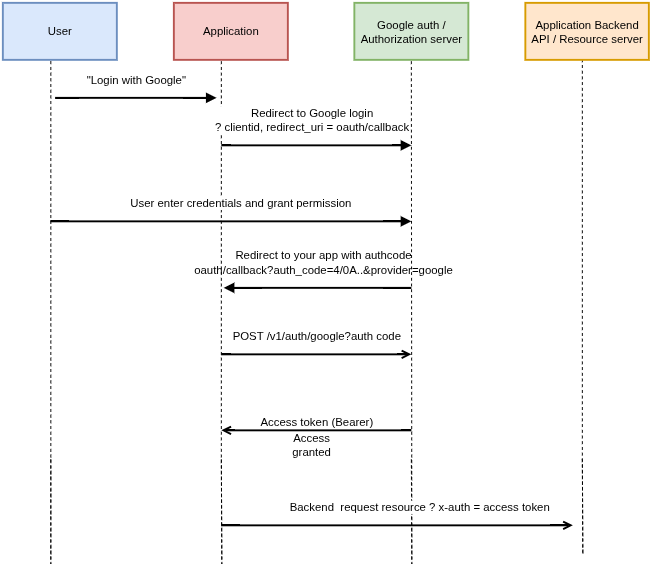

The diagram above was exported from draw.io. Its source (the exported page's mxGraphModel, read from the mxfile embedded in the PNG):
<mxGraphModel dx="1414" dy="793" grid="1" gridSize="10" guides="1" tooltips="1" connect="1" arrows="1" fold="1" page="1" pageScale="1" pageWidth="850" pageHeight="1100" math="0" shadow="0">
  <root>
    <mxCell id="0" />
    <mxCell id="1" parent="0" />
    <mxCell id="aM9ryv3xv72pqoxQDRHE-7" edge="1" parent="1" style="html=1;verticalAlign=bottom;endArrow=block;edgeStyle=elbowEdgeStyle;elbow=vertical;curved=0;rounded=0;strokeWidth=2;fontStyle=0" value="&lt;span style=&quot;font-family: &amp;quot;Anthropic Sans&amp;quot;, -apple-system, BlinkMacSystemFont, &amp;quot;Segoe UI&amp;quot;, sans-serif; font-size: 12px; text-align: start;&quot;&gt;&quot;Login with Google&quot;&lt;/span&gt;">
      <mxGeometry relative="1" y="10" as="geometry">
        <mxPoint as="offset" />
        <Array as="points">
          <mxPoint x="210" y="210" />
        </Array>
        <mxPoint x="125" y="210" as="sourcePoint" />
        <mxPoint x="295" y="210" as="targetPoint" />
      </mxGeometry>
    </mxCell>
    <mxCell id="aM9ryv3xv72pqoxQDRHE-8" edge="1" parent="1" style="html=1;verticalAlign=bottom;endArrow=open;edgeStyle=elbowEdgeStyle;elbow=vertical;curved=0;rounded=0;strokeWidth=2;fontStyle=0" value="&lt;font style=&quot;font-size: 12px;&quot;&gt;Access token (Bearer)&lt;/font&gt;">
      <mxGeometry relative="1" as="geometry">
        <mxPoint as="offset" />
        <Array as="points">
          <mxPoint x="405" y="560" />
        </Array>
        <mxPoint x="500" y="560" as="sourcePoint" />
        <mxPoint x="300" y="560" as="targetPoint" />
      </mxGeometry>
    </mxCell>
    <mxCell id="aM9ryv3xv72pqoxQDRHE-9" edge="1" parent="1" style="html=1;verticalAlign=bottom;endArrow=block;edgeStyle=elbowEdgeStyle;elbow=vertical;curved=0;rounded=0;strokeWidth=2;fontStyle=0" value="&lt;span style=&quot;font-family: &amp;quot;Anthropic Sans&amp;quot;, -apple-system, BlinkMacSystemFont, &amp;quot;Segoe UI&amp;quot;, sans-serif; text-align: start;&quot;&gt;&lt;font style=&quot;font-size: 12px;&quot;&gt;Redirect to your app with authcode&lt;/font&gt;&lt;/span&gt;&lt;div&gt;&lt;font style=&quot;font-size: 12px;&quot;&gt;oauth/callback?auth_code=4/0A..&amp;amp;provider=google&lt;/font&gt;&lt;span style=&quot;font-family: &amp;quot;Anthropic Sans&amp;quot;, -apple-system, BlinkMacSystemFont, &amp;quot;Segoe UI&amp;quot;, sans-serif; font-size: 12px; text-align: start;&quot;&gt;&lt;/span&gt;&lt;/div&gt;">
      <mxGeometry relative="1" x="-0.0595" y="-10" as="geometry">
        <mxPoint as="offset" />
        <Array as="points">
          <mxPoint x="392.5" y="410" />
        </Array>
        <mxPoint x="500" y="410" as="sourcePoint" />
        <mxPoint x="302.5" y="410" as="targetPoint" />
      </mxGeometry>
    </mxCell>
    <mxCell id="dzeV-31L16rvApDiHd8D-24" edge="1" parent="1" style="html=1;verticalAlign=bottom;endArrow=open;edgeStyle=elbowEdgeStyle;elbow=horizontal;curved=0;rounded=0;strokeWidth=2;fontStyle=0" value="&lt;span style=&quot;font-family: &amp;quot;Anthropic Sans&amp;quot;, -apple-system, BlinkMacSystemFont, &amp;quot;Segoe UI&amp;quot;, sans-serif; font-size: 12px; text-align: start;&quot;&gt;POST /v1/auth/google?auth code&lt;/span&gt;">
      <mxGeometry relative="1" y="10" as="geometry">
        <mxPoint as="offset" />
        <Array as="points" />
        <mxPoint x="300" y="480" as="sourcePoint" />
        <mxPoint x="500" y="480" as="targetPoint" />
      </mxGeometry>
    </mxCell>
    <mxCell id="dzeV-31L16rvApDiHd8D-34" edge="1" parent="1" style="endArrow=none;html=1;rounded=0;strokeWidth=1;dashed=1;" value="">
      <mxGeometry height="50" relative="1" width="50" as="geometry">
        <Array as="points">
          <mxPoint x="300" y="700" />
          <mxPoint x="299.5" y="590" />
        </Array>
        <mxPoint x="299.5" y="590" as="sourcePoint" />
        <mxPoint x="299.5" y="170" as="targetPoint" />
      </mxGeometry>
    </mxCell>
    <mxCell id="dzeV-31L16rvApDiHd8D-30" edge="1" parent="1" style="endArrow=none;html=1;rounded=0;strokeWidth=2;" value="">
      <mxGeometry height="50" relative="1" width="50" as="geometry">
        <mxPoint x="120" y="170" as="sourcePoint" />
        <mxPoint x="120" y="170" as="targetPoint" />
      </mxGeometry>
    </mxCell>
    <mxCell id="dzeV-31L16rvApDiHd8D-33" edge="1" parent="1" style="endArrow=none;html=1;rounded=0;strokeWidth=1;dashed=1;" value="">
      <mxGeometry height="50" relative="1" width="50" as="geometry">
        <Array as="points">
          <mxPoint x="120" y="700" />
          <mxPoint x="120" y="590" />
        </Array>
        <mxPoint x="120" y="590" as="sourcePoint" />
        <mxPoint x="120" y="170" as="targetPoint" />
      </mxGeometry>
    </mxCell>
    <mxCell id="dzeV-31L16rvApDiHd8D-35" edge="1" parent="1" style="endArrow=none;html=1;rounded=0;strokeWidth=1;dashed=1;" value="">
      <mxGeometry height="50" relative="1" width="50" as="geometry">
        <Array as="points">
          <mxPoint x="500" y="700" />
        </Array>
        <mxPoint x="499.5" y="590" as="sourcePoint" />
        <mxPoint x="499.5" y="170" as="targetPoint" />
      </mxGeometry>
    </mxCell>
    <mxCell id="dzeV-31L16rvApDiHd8D-36" edge="1" parent="1" style="endArrow=none;html=1;rounded=0;strokeWidth=1;dashed=1;" value="">
      <mxGeometry height="50" relative="1" width="50" as="geometry">
        <Array as="points">
          <mxPoint x="680" y="690" />
          <mxPoint x="679.5" y="590" />
        </Array>
        <mxPoint x="679.5" y="590" as="sourcePoint" />
        <mxPoint x="679.5" y="170" as="targetPoint" />
      </mxGeometry>
    </mxCell>
    <mxCell id="dzeV-31L16rvApDiHd8D-37" parent="1" style="rounded=0;whiteSpace=wrap;html=1;strokeWidth=2;fillColor=#ffe6cc;strokeColor=#d79b00;" value="Application Backend API / Resource server" vertex="1">
      <mxGeometry height="60" width="130" x="620" y="110" as="geometry" />
    </mxCell>
    <mxCell id="dzeV-31L16rvApDiHd8D-39" parent="1" style="rounded=0;whiteSpace=wrap;html=1;strokeWidth=2;fillColor=#dae8fc;strokeColor=#6c8ebf;" value="User" vertex="1">
      <mxGeometry height="60" width="120" x="70" y="110" as="geometry" />
    </mxCell>
    <mxCell id="dzeV-31L16rvApDiHd8D-40" parent="1" style="rounded=0;whiteSpace=wrap;html=1;strokeWidth=2;fillColor=#f8cecc;strokeColor=#b85450;" value="Application" vertex="1">
      <mxGeometry height="60" width="120" x="250" y="110" as="geometry" />
    </mxCell>
    <mxCell id="dzeV-31L16rvApDiHd8D-41" parent="1" style="rounded=0;whiteSpace=wrap;html=1;strokeWidth=2;fillColor=#d5e8d4;strokeColor=#82b366;" value="&lt;div&gt;Google auth /&lt;/div&gt;Authorization server" vertex="1">
      <mxGeometry height="60" width="120" x="440" y="110" as="geometry" />
    </mxCell>
    <mxCell id="dzeV-31L16rvApDiHd8D-42" edge="1" parent="1" style="html=1;verticalAlign=bottom;endArrow=block;edgeStyle=elbowEdgeStyle;elbow=vertical;curved=0;rounded=0;strokeWidth=2;fontStyle=0" value="&lt;span style=&quot;font-family: &amp;quot;Anthropic Sans&amp;quot;, -apple-system, BlinkMacSystemFont, &amp;quot;Segoe UI&amp;quot;, sans-serif; font-size: 12px; text-align: start;&quot;&gt;Redirect to Google login&lt;/span&gt;&lt;div&gt;&lt;span style=&quot;font-family: &amp;quot;Anthropic Sans&amp;quot;, -apple-system, BlinkMacSystemFont, &amp;quot;Segoe UI&amp;quot;, sans-serif; font-size: 12px; text-align: start; background-color: light-dark(#ffffff, var(--ge-dark-color, #121212)); color: light-dark(rgb(0, 0, 0), rgb(255, 255, 255));&quot;&gt;? clientid, redirect_uri = oauth/callback&lt;/span&gt;&lt;/div&gt;">
      <mxGeometry relative="1" x="-0.05" y="10" as="geometry">
        <mxPoint as="offset" />
        <Array as="points">
          <mxPoint x="395" y="260" />
        </Array>
        <mxPoint x="300" y="260" as="sourcePoint" />
        <mxPoint x="500" y="260" as="targetPoint" />
      </mxGeometry>
    </mxCell>
    <mxCell id="dzeV-31L16rvApDiHd8D-43" edge="1" parent="1" style="html=1;verticalAlign=bottom;endArrow=block;edgeStyle=elbowEdgeStyle;elbow=vertical;curved=0;rounded=0;strokeWidth=2;fontStyle=0" value="&lt;div style=&quot;text-align: start;&quot;&gt;&lt;span style=&quot;background-color: light-dark(#ffffff, var(--ge-dark-color, #121212)); color: light-dark(rgb(0, 0, 0), rgb(255, 255, 255)); font-size: 12px;&quot;&gt;&lt;font face=&quot;Anthropic Sans, -apple-system, BlinkMacSystemFont, Segoe UI, sans-serif&quot; style=&quot;&quot;&gt;User enter credentials and grant permission&lt;/font&gt;&lt;/span&gt;&lt;/div&gt;">
      <mxGeometry relative="1" x="0.0526" y="10" as="geometry">
        <mxPoint as="offset" />
        <Array as="points">
          <mxPoint x="205" y="340" />
        </Array>
        <mxPoint x="120" y="340" as="sourcePoint" />
        <mxPoint x="500" y="340" as="targetPoint" />
      </mxGeometry>
    </mxCell>
    <mxCell id="dzeV-31L16rvApDiHd8D-51" parent="1" style="text;html=1;whiteSpace=wrap;strokeColor=none;fillColor=none;align=center;verticalAlign=middle;rounded=0;fontStyle=0" value="&lt;span&gt;Access granted&lt;/span&gt;" vertex="1">
      <mxGeometry height="30" width="60" x="365" y="560" as="geometry" />
    </mxCell>
    <mxCell id="dzeV-31L16rvApDiHd8D-53" edge="1" parent="1" style="html=1;verticalAlign=bottom;endArrow=open;edgeStyle=elbowEdgeStyle;elbow=horizontal;curved=0;rounded=0;strokeWidth=2;fontStyle=0" value="&lt;div style=&quot;text-align: start;&quot;&gt;&lt;span style=&quot;font-family: &amp;quot;Anthropic Sans&amp;quot;, -apple-system, BlinkMacSystemFont, &amp;quot;Segoe UI&amp;quot;, sans-serif; font-size: 12px;&quot;&gt;Backend&amp;nbsp; request resource ? x-auth = access token&amp;nbsp;&lt;/span&gt;&lt;/div&gt;">
      <mxGeometry relative="1" x="0.1351" y="10" as="geometry">
        <mxPoint as="offset" />
        <Array as="points" />
        <mxPoint x="300" y="660" as="sourcePoint" />
        <mxPoint x="670" y="660" as="targetPoint" />
      </mxGeometry>
    </mxCell>
  </root>
</mxGraphModel>